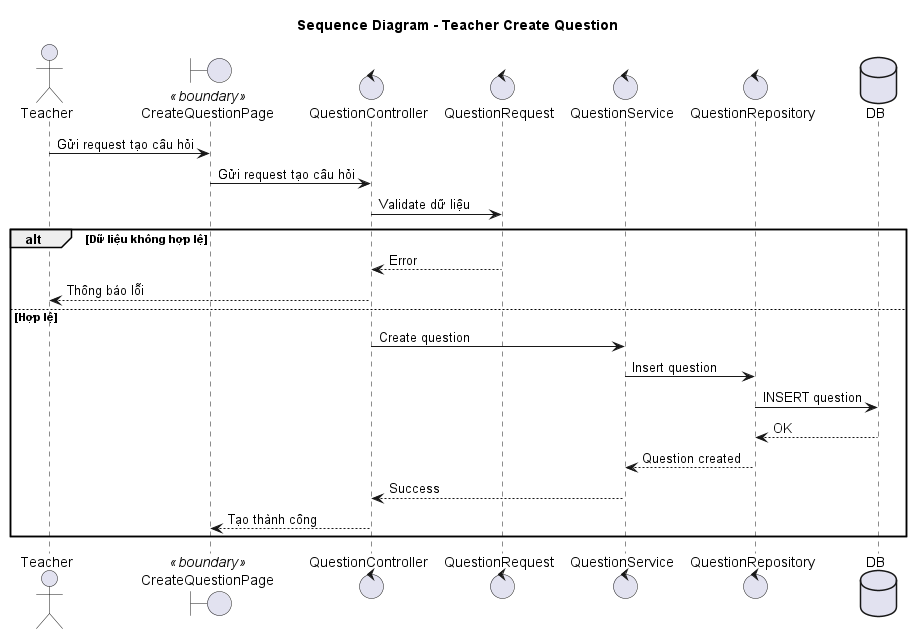

The diagram above was rendered by PlantUML. Its source (embedded in the PNG):
@startuml admin_create_question_flow
title Sequence Diagram - Teacher Create Question

actor Teacher
boundary "CreateQuestionPage" as UI <<boundary>>
control QuestionController
control QuestionRequest
control QuestionService
control QuestionRepository
database DB

' ===== Flow bắt đầu =====
Teacher -> UI: Gửi request tạo câu hỏi
UI -> QuestionController: Gửi request tạo câu hỏi

QuestionController -> QuestionRequest: Validate dữ liệu

alt Dữ liệu không hợp lệ
    QuestionRequest --> QuestionController: Error
    QuestionController --> Teacher: Thông báo lỗi
else Hợp lệ
    QuestionController -> QuestionService: Create question
    QuestionService -> QuestionRepository: Insert question
    QuestionRepository -> DB: INSERT question
    DB --> QuestionRepository: OK
    QuestionRepository --> QuestionService: Question created
    QuestionService --> QuestionController: Success
    QuestionController --> UI: Tạo thành công
end

@enduml